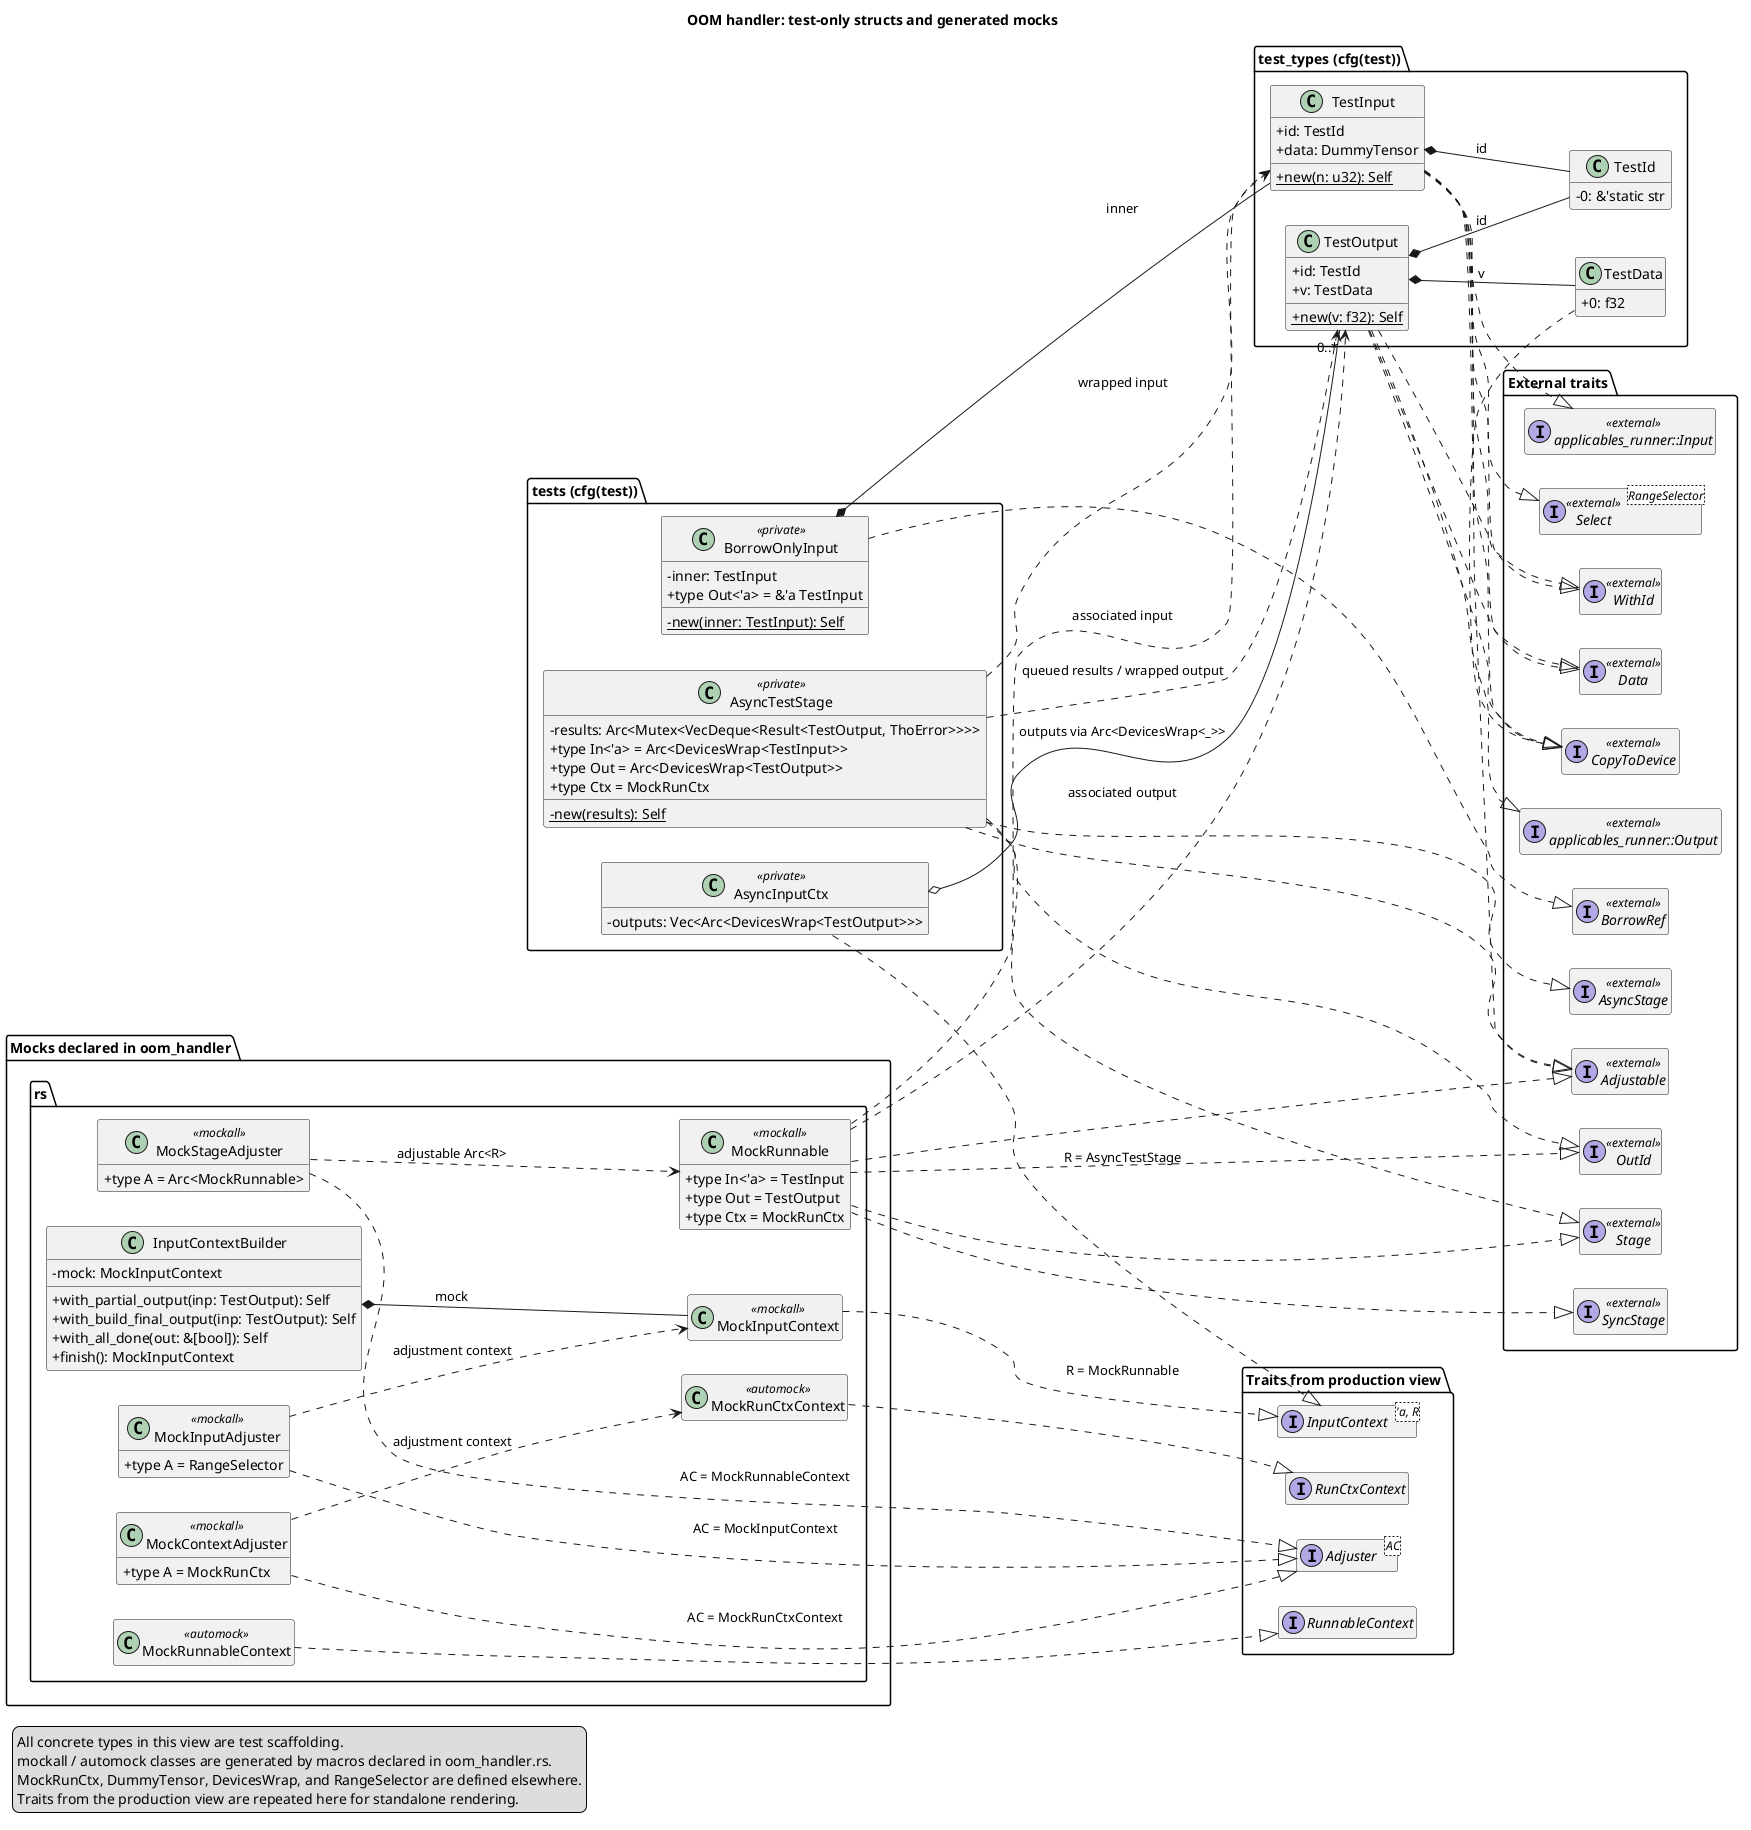

The diagram above was rendered by PlantUML. Its source (embedded in the PNG):
@startuml oom_handler_test_classes
title OOM handler: test-only structs and generated mocks
left to right direction
skinparam shadowing false
skinparam classAttributeIconSize 0
hide empty members

package "test_types (cfg(test))" {
  class TestId {
    -0: &'static str
  }
  class TestInput {
    +id: TestId
    +data: DummyTensor
    {static} +new(n: u32): Self
  }
  class TestOutput {
    +id: TestId
    +v: TestData
    {static} +new(v: f32): Self
  }
  class TestData {
    +0: f32
  }
}
package "tests (cfg(test))" {
  class AsyncTestStage <<private>> {
    -results: Arc<Mutex<VecDeque<Result<TestOutput, ThoError>>>>
    {static} -new(results): Self
    {field} +type In<'a> = Arc<DevicesWrap<TestInput>>
    {field} +type Out = Arc<DevicesWrap<TestOutput>>
    {field} +type Ctx = MockRunCtx
  }
  class AsyncInputCtx <<private>> {
    -outputs: Vec<Arc<DevicesWrap<TestOutput>>>
  }
  class BorrowOnlyInput <<private>> {
    -inner: TestInput
    {static} -new(inner: TestInput): Self
    {field} +type Out<'a> = &'a TestInput
  }
}
package "Mocks declared in oom_handler.rs" {
  class InputContextBuilder {
    -mock: MockInputContext
    +with_partial_output(inp: TestOutput): Self
    +with_build_final_output(inp: TestOutput): Self
    +with_all_done(out: &[bool]): Self
    +finish(): MockInputContext
  }
  class MockInputContext <<mockall>>
  class MockRunnableContext <<automock>>
  class MockRunCtxContext <<automock>>
  class MockRunnable <<mockall>> {
    {field} +type In<'a> = TestInput
    {field} +type Out = TestOutput
    {field} +type Ctx = MockRunCtx
  }
  class MockInputAdjuster <<mockall>> {
    {field} +type A = RangeSelector
  }
  class MockStageAdjuster <<mockall>> {
    {field} +type A = Arc<MockRunnable>
  }
  class MockContextAdjuster <<mockall>> {
    {field} +type A = MockRunCtx
  }
}
package "Traits from production view" {
  interface "InputContext<'a, R>" as InputContext
  interface RunnableContext
  interface RunCtxContext
  interface "Adjuster<AC>" as Adjuster
}
package "External traits" {
  interface Stage <<external>>
  interface SyncStage <<external>>
  interface AsyncStage <<external>>
  interface BorrowRef <<external>>
  interface Data <<external>>
  interface WithId <<external>>
  interface CopyToDevice <<external>>
  interface Adjustable <<external>>
  interface OutId <<external>>
  interface "Select<RangeSelector>" as Select <<external>>
  interface "applicables_runner::Input" as StageInput <<external>>
  interface "applicables_runner::Output" as StageOutput <<external>>
}

TestInput *-- TestId : id
TestOutput *-- TestId : id
TestOutput *-- TestData : v
TestInput ..|> Data
TestInput ..|> WithId
TestInput ..|> CopyToDevice
TestInput ..|> Adjustable
TestInput ..|> Select
TestInput ..|> StageInput
TestOutput ..|> Data
TestOutput ..|> WithId
TestOutput ..|> CopyToDevice
TestOutput ..|> StageOutput
TestData ..|> CopyToDevice
BorrowOnlyInput *-- TestInput : inner
BorrowOnlyInput ..|> BorrowRef
AsyncTestStage ..|> Stage
AsyncTestStage ..|> AsyncStage
AsyncTestStage ..|> Adjustable
AsyncTestStage ..|> OutId
AsyncTestStage ..> TestInput : wrapped input
AsyncTestStage ..> TestOutput : queued results / wrapped output
AsyncInputCtx ..|> InputContext : R = AsyncTestStage
AsyncInputCtx o-- "0..*" TestOutput : outputs via Arc<DevicesWrap<_>>
InputContextBuilder *-- MockInputContext : mock
MockInputContext ..|> InputContext : R = MockRunnable
MockRunnableContext ..|> RunnableContext
MockRunCtxContext ..|> RunCtxContext
MockRunnable ..|> Stage
MockRunnable ..|> SyncStage
MockRunnable ..|> Adjustable
MockRunnable ..|> OutId
MockRunnable ..> TestInput : associated input
MockRunnable ..> TestOutput : associated output
MockInputAdjuster ..|> Adjuster : AC = MockInputContext
MockStageAdjuster ..|> Adjuster : AC = MockRunnableContext
MockContextAdjuster ..|> Adjuster : AC = MockRunCtxContext
MockInputAdjuster ..> MockInputContext : adjustment context
MockStageAdjuster ..> MockRunnable : adjustable Arc<R>
MockContextAdjuster ..> MockRunCtxContext : adjustment context

legend bottom left
  All concrete types in this view are test scaffolding.
  mockall / automock classes are generated by macros declared in oom_handler.rs.
  MockRunCtx, DummyTensor, DevicesWrap, and RangeSelector are defined elsewhere.
  Traits from the production view are repeated here for standalone rendering.
endlegend
@enduml